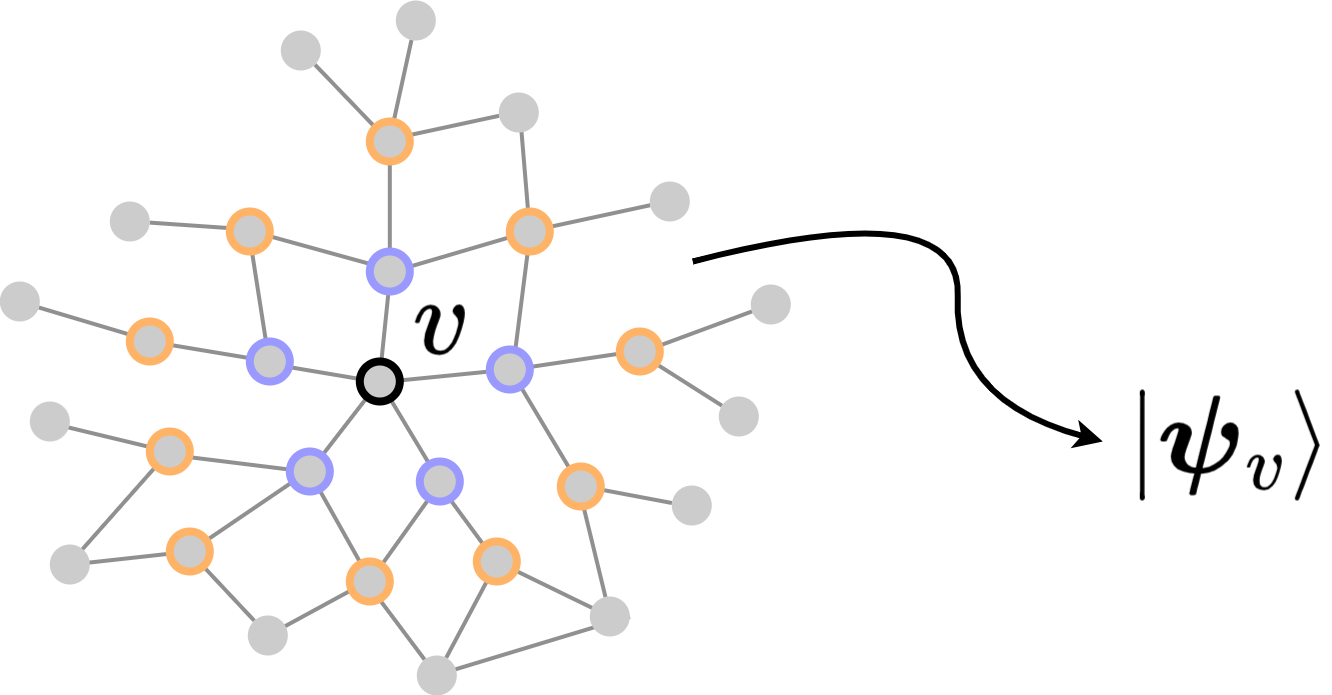

The diagram above was exported from draw.io. Its source (the exported page's mxGraphModel, read from the mxfile embedded in the PNG):
<mxGraphModel dx="6213" dy="10260" grid="1" gridSize="10" guides="1" tooltips="1" connect="1" arrows="1" fold="1" page="1" pageScale="1" pageWidth="850" pageHeight="1100" math="0" shadow="0">
  <root>
    <mxCell id="0" />
    <mxCell id="1" parent="0" />
    <mxCell id="2" value="" style="endArrow=none;html=1;rounded=0;strokeColor=#909090;strokeWidth=4;" edge="1" target="69" parent="1">
      <mxGeometry width="50" height="50" relative="1" as="geometry">
        <mxPoint x="2942.3100000000004" y="-3064" as="sourcePoint" />
        <mxPoint x="2956.3100000000004" y="-2898" as="targetPoint" />
      </mxGeometry>
    </mxCell>
    <mxCell id="3" value="" style="endArrow=none;html=1;rounded=0;strokeColor=#909090;strokeWidth=4;exitX=1;exitY=0.5;exitDx=0;exitDy=0;" edge="1" source="69" parent="1">
      <mxGeometry width="50" height="50" relative="1" as="geometry">
        <mxPoint x="2852.3100000000004" y="-2961" as="sourcePoint" />
        <mxPoint x="2794.3100000000004" y="-2879" as="targetPoint" />
      </mxGeometry>
    </mxCell>
    <mxCell id="4" value="" style="endArrow=none;html=1;rounded=0;strokeColor=#909090;strokeWidth=4;" edge="1" parent="1">
      <mxGeometry width="50" height="50" relative="1" as="geometry">
        <mxPoint x="2859.3100000000004" y="-2994" as="sourcePoint" />
        <mxPoint x="2972.3100000000004" y="-2939" as="targetPoint" />
      </mxGeometry>
    </mxCell>
    <mxCell id="5" value="" style="endArrow=none;html=1;rounded=0;strokeColor=#909090;strokeWidth=4;" edge="1" source="64" target="63" parent="1">
      <mxGeometry width="50" height="50" relative="1" as="geometry">
        <mxPoint x="2866.3100000000004" y="-2970" as="sourcePoint" />
        <mxPoint x="2866.3100000000004" y="-2859" as="targetPoint" />
      </mxGeometry>
    </mxCell>
    <mxCell id="6" value="" style="endArrow=none;html=1;rounded=0;strokeColor=#909090;strokeWidth=4;" edge="1" target="65" parent="1">
      <mxGeometry width="50" height="50" relative="1" as="geometry">
        <mxPoint x="3002.3100000000004" y="-3202" as="sourcePoint" />
        <mxPoint x="3105.3100000000004" y="-3177" as="targetPoint" />
      </mxGeometry>
    </mxCell>
    <mxCell id="7" value="" style="endArrow=none;html=1;rounded=0;strokeColor=#909090;strokeWidth=4;" edge="1" target="48" parent="1">
      <mxGeometry width="50" height="50" relative="1" as="geometry">
        <mxPoint x="2875.3100000000004" y="-3186" as="sourcePoint" />
        <mxPoint x="2962.3100000000004" y="-3161.5" as="targetPoint" />
      </mxGeometry>
    </mxCell>
    <mxCell id="8" value="" style="endArrow=none;html=1;rounded=0;strokeColor=#909090;strokeWidth=4;" edge="1" target="68" parent="1">
      <mxGeometry width="50" height="50" relative="1" as="geometry">
        <mxPoint x="2756.3100000000004" y="-3417" as="sourcePoint" />
        <mxPoint x="2885.3100000000004" y="-3461" as="targetPoint" />
      </mxGeometry>
    </mxCell>
    <mxCell id="9" value="" style="endArrow=none;html=1;rounded=0;strokeColor=#909090;strokeWidth=4;" edge="1" parent="1">
      <mxGeometry width="50" height="50" relative="1" as="geometry">
        <mxPoint x="2882.3100000000004" y="-3444" as="sourcePoint" />
        <mxPoint x="2892.3100000000004" y="-3324" as="targetPoint" />
      </mxGeometry>
    </mxCell>
    <mxCell id="10" value="" style="endArrow=none;html=1;rounded=0;strokeColor=#909090;strokeWidth=4;" edge="1" target="57" parent="1">
      <mxGeometry width="50" height="50" relative="1" as="geometry">
        <mxPoint x="2751.3100000000004" y="-3412" as="sourcePoint" />
        <mxPoint x="2853.8100000000004" y="-3397" as="targetPoint" />
      </mxGeometry>
    </mxCell>
    <mxCell id="11" value="" style="endArrow=none;html=1;rounded=0;strokeColor=#909090;strokeWidth=4;" edge="1" source="56" parent="1">
      <mxGeometry width="50" height="50" relative="1" as="geometry">
        <mxPoint x="2633.3100000000004" y="-3428" as="sourcePoint" />
        <mxPoint x="2751.3100000000004" y="-3414" as="targetPoint" />
      </mxGeometry>
    </mxCell>
    <mxCell id="12" value="" style="endArrow=none;html=1;rounded=0;strokeColor=#909090;strokeWidth=4;" edge="1" source="68" parent="1">
      <mxGeometry width="50" height="50" relative="1" as="geometry">
        <mxPoint x="2756.3100000000004" y="-3417" as="sourcePoint" />
        <mxPoint x="2885.3100000000004" y="-3461" as="targetPoint" />
      </mxGeometry>
    </mxCell>
    <mxCell id="13" value="" style="endArrow=none;html=1;rounded=0;strokeColor=#909090;strokeWidth=4;" edge="1" target="55" parent="1">
      <mxGeometry width="50" height="50" relative="1" as="geometry">
        <mxPoint x="2890.8100000000004" y="-3324" as="sourcePoint" />
        <mxPoint x="2993.8100000000004" y="-3299" as="targetPoint" />
      </mxGeometry>
    </mxCell>
    <mxCell id="14" value="" style="endArrow=none;html=1;rounded=0;strokeColor=#909090;strokeWidth=4;" edge="1" target="67" parent="1">
      <mxGeometry width="50" height="50" relative="1" as="geometry">
        <mxPoint x="3003.3100000000004" y="-3203" as="sourcePoint" />
        <mxPoint x="3099.3100000000004" y="-3181.5" as="targetPoint" />
      </mxGeometry>
    </mxCell>
    <mxCell id="15" value="" style="endArrow=none;html=1;rounded=0;strokeColor=#909090;strokeWidth=4;" edge="1" source="71" target="66" parent="1">
      <mxGeometry width="50" height="50" relative="1" as="geometry">
        <mxPoint x="2941.3100000000004" y="-3068" as="sourcePoint" />
        <mxPoint x="3042.3100000000004" y="-3039" as="targetPoint" />
      </mxGeometry>
    </mxCell>
    <mxCell id="16" value="" style="endArrow=none;html=1;rounded=0;strokeColor=#909090;strokeWidth=4;" edge="1" target="52" parent="1">
      <mxGeometry width="50" height="50" relative="1" as="geometry">
        <mxPoint x="2632.3100000000004" y="-2921" as="sourcePoint" />
        <mxPoint x="2735.3100000000004" y="-2896" as="targetPoint" />
      </mxGeometry>
    </mxCell>
    <mxCell id="17" value="" style="endArrow=none;html=1;rounded=0;strokeColor=#909090;strokeWidth=4;" edge="1" target="63" parent="1">
      <mxGeometry width="50" height="50" relative="1" as="geometry">
        <mxPoint x="2730.8100000000004" y="-2971" as="sourcePoint" />
        <mxPoint x="2833.8100000000004" y="-2946" as="targetPoint" />
      </mxGeometry>
    </mxCell>
    <mxCell id="18" value="" style="endArrow=none;html=1;rounded=0;strokeColor=#909090;strokeWidth=4;" edge="1" target="53" parent="1">
      <mxGeometry width="50" height="50" relative="1" as="geometry">
        <mxPoint x="2432.3100000000004" y="-2992" as="sourcePoint" />
        <mxPoint x="2535.3100000000004" y="-2967" as="targetPoint" />
      </mxGeometry>
    </mxCell>
    <mxCell id="19" value="" style="endArrow=none;html=1;rounded=0;strokeColor=#909090;strokeWidth=4;" edge="1" target="62" parent="1">
      <mxGeometry width="50" height="50" relative="1" as="geometry">
        <mxPoint x="2552.3100000000004" y="-3003.5" as="sourcePoint" />
        <mxPoint x="2610.3100000000004" y="-2914" as="targetPoint" />
      </mxGeometry>
    </mxCell>
    <mxCell id="20" value="" style="endArrow=none;html=1;rounded=0;strokeColor=#909090;strokeWidth=4;" edge="1" parent="1">
      <mxGeometry width="50" height="50" relative="1" as="geometry">
        <mxPoint x="2443.3100000000004" y="-2992" as="sourcePoint" />
        <mxPoint x="2552.3100000000004" y="-3004" as="targetPoint" />
      </mxGeometry>
    </mxCell>
    <mxCell id="21" value="" style="endArrow=none;html=1;rounded=0;strokeColor=#909090;strokeWidth=4;" edge="1" target="53" parent="1">
      <mxGeometry width="50" height="50" relative="1" as="geometry">
        <mxPoint x="2410.3100000000004" y="-3133" as="sourcePoint" />
        <mxPoint x="2510.3100000000004" y="-3126" as="targetPoint" />
      </mxGeometry>
    </mxCell>
    <mxCell id="22" value="" style="endArrow=none;html=1;rounded=0;strokeColor=#909090;strokeWidth=4;" edge="1" source="58" parent="1">
      <mxGeometry width="50" height="50" relative="1" as="geometry">
        <mxPoint x="2498.3100000000004" y="-3361" as="sourcePoint" />
        <mxPoint x="2612.3100000000004" y="-3326" as="targetPoint" />
      </mxGeometry>
    </mxCell>
    <mxCell id="23" value="" style="endArrow=none;html=1;rounded=0;strokeColor=#909090;strokeWidth=4;" edge="1" source="59" parent="1">
      <mxGeometry width="50" height="50" relative="1" as="geometry">
        <mxPoint x="2492.3100000000004" y="-3325" as="sourcePoint" />
        <mxPoint x="2515.3100000000004" y="-3214" as="targetPoint" />
      </mxGeometry>
    </mxCell>
    <mxCell id="24" value="" style="endArrow=none;html=1;rounded=0;strokeColor=#909090;strokeWidth=4;" edge="1" source="47" parent="1">
      <mxGeometry width="50" height="50" relative="1" as="geometry">
        <mxPoint x="2748.3100000000004" y="-3228" as="sourcePoint" />
        <mxPoint x="2631.3100000000004" y="-3196" as="targetPoint" />
      </mxGeometry>
    </mxCell>
    <mxCell id="25" value="" style="endArrow=none;html=1;rounded=0;strokeColor=#909090;strokeWidth=4;" edge="1" source="48" parent="1">
      <mxGeometry width="50" height="50" relative="1" as="geometry">
        <mxPoint x="2810.3100000000004" y="-3365" as="sourcePoint" />
        <mxPoint x="2752.3100000000004" y="-3283" as="targetPoint" />
      </mxGeometry>
    </mxCell>
    <mxCell id="26" value="" style="endArrow=none;html=1;rounded=0;strokeColor=#909090;strokeWidth=4;" edge="1" target="52" parent="1">
      <mxGeometry width="50" height="50" relative="1" as="geometry">
        <mxPoint x="2802.3100000000004" y="-3072" as="sourcePoint" />
        <mxPoint x="2865.3100000000004" y="-2977" as="targetPoint" />
      </mxGeometry>
    </mxCell>
    <mxCell id="27" value="" style="endArrow=none;html=1;rounded=0;strokeColor=#909090;strokeWidth=4;" edge="1" target="71" parent="1">
      <mxGeometry width="50" height="50" relative="1" as="geometry">
        <mxPoint x="2875.3100000000004" y="-3182" as="sourcePoint" />
        <mxPoint x="2967.3100000000004" y="-3253" as="targetPoint" />
      </mxGeometry>
    </mxCell>
    <mxCell id="28" value="" style="endArrow=none;html=1;rounded=0;strokeColor=#909090;strokeWidth=4;" edge="1" source="51" parent="1">
      <mxGeometry width="50" height="50" relative="1" as="geometry">
        <mxPoint x="2722.3100000000004" y="-2997" as="sourcePoint" />
        <mxPoint x="2673.3100000000004" y="-3086" as="targetPoint" />
      </mxGeometry>
    </mxCell>
    <mxCell id="29" value="" style="endArrow=none;html=1;rounded=0;strokeColor=#909090;strokeWidth=4;" edge="1" source="52" parent="1">
      <mxGeometry width="50" height="50" relative="1" as="geometry">
        <mxPoint x="2790.3100000000004" y="-3066.5" as="sourcePoint" />
        <mxPoint x="2673.3100000000004" y="-3081" as="targetPoint" />
      </mxGeometry>
    </mxCell>
    <mxCell id="30" value="" style="endArrow=none;html=1;rounded=0;strokeColor=#909090;strokeWidth=4;" edge="1" source="43" parent="1">
      <mxGeometry width="50" height="50" relative="1" as="geometry">
        <mxPoint x="2630.3100000000004" y="-3084" as="sourcePoint" />
        <mxPoint x="2530.3100000000004" y="-3101" as="targetPoint" />
      </mxGeometry>
    </mxCell>
    <mxCell id="31" value="" style="endArrow=none;html=1;rounded=0;strokeColor=#909090;strokeWidth=4;" edge="1" source="41" parent="1">
      <mxGeometry width="50" height="50" relative="1" as="geometry">
        <mxPoint x="2637.3100000000004" y="-3180" as="sourcePoint" />
        <mxPoint x="2512.3100000000004" y="-3214" as="targetPoint" />
      </mxGeometry>
    </mxCell>
    <mxCell id="32" value="" style="endArrow=none;html=1;rounded=0;strokeColor=#909090;strokeWidth=4;" edge="1" target="47" parent="1">
      <mxGeometry width="50" height="50" relative="1" as="geometry">
        <mxPoint x="2756.3100000000004" y="-3285" as="sourcePoint" />
        <mxPoint x="2744.3100000000004" y="-3385" as="targetPoint" />
      </mxGeometry>
    </mxCell>
    <mxCell id="33" value="" style="endArrow=none;html=1;rounded=0;strokeColor=#909090;strokeWidth=4;" edge="1" source="44" parent="1">
      <mxGeometry width="50" height="50" relative="1" as="geometry">
        <mxPoint x="2746.3100000000004" y="-3346" as="sourcePoint" />
        <mxPoint x="2752.3100000000004" y="-3416" as="targetPoint" />
      </mxGeometry>
    </mxCell>
    <mxCell id="34" value="" style="endArrow=none;html=1;rounded=0;strokeColor=#909090;strokeWidth=4;" edge="1" source="46" target="44" parent="1">
      <mxGeometry width="50" height="50" relative="1" as="geometry">
        <mxPoint x="2770.3100000000004" y="-3174" as="sourcePoint" />
        <mxPoint x="2678.3100000000004" y="-3189" as="targetPoint" />
      </mxGeometry>
    </mxCell>
    <mxCell id="35" value="" style="endArrow=none;html=1;rounded=0;strokeColor=#909090;strokeWidth=4;" edge="1" source="46" parent="1">
      <mxGeometry width="50" height="50" relative="1" as="geometry">
        <mxPoint x="2686.3100000000004" y="-3264" as="sourcePoint" />
        <mxPoint x="2630.3100000000004" y="-3192" as="targetPoint" />
      </mxGeometry>
    </mxCell>
    <mxCell id="36" value="" style="endArrow=none;html=1;rounded=0;strokeColor=#909090;strokeWidth=4;" edge="1" target="43" parent="1">
      <mxGeometry width="50" height="50" relative="1" as="geometry">
        <mxPoint x="2740.3100000000004" y="-3172" as="sourcePoint" />
        <mxPoint x="2795.3100000000004" y="-3104" as="targetPoint" />
      </mxGeometry>
    </mxCell>
    <mxCell id="37" value="" style="endArrow=none;html=1;rounded=0;strokeColor=#909090;strokeWidth=4;" edge="1" target="64" parent="1">
      <mxGeometry width="50" height="50" relative="1" as="geometry">
        <mxPoint x="2805.3100000000004" y="-3066" as="sourcePoint" />
        <mxPoint x="2810.3100000000004" y="-3052" as="targetPoint" />
      </mxGeometry>
    </mxCell>
    <mxCell id="38" value="" style="endArrow=none;html=1;rounded=0;strokeColor=#909090;strokeWidth=4;" edge="1" target="42" parent="1">
      <mxGeometry width="50" height="50" relative="1" as="geometry">
        <mxPoint x="2742.3100000000004" y="-3174" as="sourcePoint" />
        <mxPoint x="2822.3100000000004" y="-3182" as="targetPoint" />
      </mxGeometry>
    </mxCell>
    <mxCell id="39" value="" style="endArrow=none;html=1;rounded=0;strokeColor=#909090;strokeWidth=4;" edge="1" source="45" target="54" parent="1">
      <mxGeometry width="50" height="50" relative="1" as="geometry">
        <mxPoint x="2902.3100000000004" y="-3196" as="sourcePoint" />
        <mxPoint x="2982.3100000000004" y="-3204" as="targetPoint" />
      </mxGeometry>
    </mxCell>
    <mxCell id="40" value="" style="endArrow=none;html=1;rounded=0;strokeColor=#909090;strokeWidth=4;" edge="1" source="46" parent="1">
      <mxGeometry width="50" height="50" relative="1" as="geometry">
        <mxPoint x="2822.3100000000004" y="-3154" as="sourcePoint" />
        <mxPoint x="2872.3100000000004" y="-3186" as="targetPoint" />
      </mxGeometry>
    </mxCell>
    <mxCell id="41" value="" style="ellipse;whiteSpace=wrap;html=1;aspect=fixed;fillColor=#CCCCCC;fontColor=#333333;strokeColor=#9999FF;strokeWidth=8;" vertex="1" parent="1">
      <mxGeometry x="2612.3100000000004" y="-3214" width="40" height="40" as="geometry" />
    </mxCell>
    <mxCell id="42" value="" style="ellipse;whiteSpace=wrap;html=1;aspect=fixed;fillColor=#CCCCCC;fontColor=#333333;strokeColor=#9999FF;strokeWidth=8;" vertex="1" parent="1">
      <mxGeometry x="2782.3100000000004" y="-3094" width="40" height="40" as="geometry" />
    </mxCell>
    <mxCell id="43" value="" style="ellipse;whiteSpace=wrap;html=1;aspect=fixed;fillColor=#CCCCCC;fontColor=#333333;strokeColor=#9999FF;strokeWidth=8;" vertex="1" parent="1">
      <mxGeometry x="2652.3100000000004" y="-3104" width="40" height="40" as="geometry" />
    </mxCell>
    <mxCell id="44" value="" style="ellipse;whiteSpace=wrap;html=1;aspect=fixed;fillColor=#CCCCCC;fontColor=#333333;strokeColor=#9999FF;strokeWidth=8;" vertex="1" parent="1">
      <mxGeometry x="2732.3100000000004" y="-3304" width="40" height="40" as="geometry" />
    </mxCell>
    <mxCell id="45" value="" style="ellipse;whiteSpace=wrap;html=1;aspect=fixed;fillColor=#CCCCCC;fontColor=#333333;strokeColor=#9999FF;strokeWidth=8;" vertex="1" parent="1">
      <mxGeometry x="2852.3100000000004" y="-3206" width="40" height="40" as="geometry" />
    </mxCell>
    <mxCell id="46" value="" style="ellipse;whiteSpace=wrap;html=1;aspect=fixed;fillColor=#CCCCCC;fontColor=#333333;strokeColor=#000000;strokeWidth=8;" vertex="1" parent="1">
      <mxGeometry x="2722.3100000000004" y="-3194" width="40" height="40" as="geometry" />
    </mxCell>
    <mxCell id="47" value="" style="ellipse;whiteSpace=wrap;html=1;aspect=fixed;fillColor=#CCCCCC;fontColor=#333333;strokeColor=#FFB366;strokeWidth=8;" vertex="1" parent="1">
      <mxGeometry x="2592.3100000000004" y="-3344" width="40" height="40" as="geometry" />
    </mxCell>
    <mxCell id="48" value="" style="ellipse;whiteSpace=wrap;html=1;aspect=fixed;fillColor=#CCCCCC;fontColor=#333333;strokeColor=#FFB366;strokeWidth=8;" vertex="1" parent="1">
      <mxGeometry x="2872.3100000000004" y="-3344" width="40" height="40" as="geometry" />
    </mxCell>
    <mxCell id="49" value="" style="ellipse;whiteSpace=wrap;html=1;aspect=fixed;fillColor=#CCCCCC;fontColor=#333333;strokeColor=#FFB366;strokeWidth=8;" vertex="1" parent="1">
      <mxGeometry x="2732.3100000000004" y="-3434" width="40" height="40" as="geometry" />
    </mxCell>
    <mxCell id="50" value="" style="ellipse;whiteSpace=wrap;html=1;aspect=fixed;fillColor=#CCCCCC;fontColor=#333333;strokeColor=#FFB366;strokeWidth=8;" vertex="1" parent="1">
      <mxGeometry x="2492.3100000000004" y="-3234" width="40" height="40" as="geometry" />
    </mxCell>
    <mxCell id="51" value="" style="ellipse;whiteSpace=wrap;html=1;aspect=fixed;fillColor=#CCCCCC;fontColor=#333333;strokeColor=#FFB366;strokeWidth=8;" vertex="1" parent="1">
      <mxGeometry x="2532.3100000000004" y="-3024" width="40" height="40" as="geometry" />
    </mxCell>
    <mxCell id="52" value="" style="ellipse;whiteSpace=wrap;html=1;aspect=fixed;fillColor=#CCCCCC;fontColor=#333333;strokeColor=#FFB366;strokeWidth=8;" vertex="1" parent="1">
      <mxGeometry x="2712.3100000000004" y="-2994" width="40" height="40" as="geometry" />
    </mxCell>
    <mxCell id="53" value="" style="ellipse;whiteSpace=wrap;html=1;aspect=fixed;fillColor=#CCCCCC;fontColor=#333333;strokeColor=#FFB366;strokeWidth=8;" vertex="1" parent="1">
      <mxGeometry x="2512.3100000000004" y="-3124" width="40" height="40" as="geometry" />
    </mxCell>
    <mxCell id="54" value="" style="ellipse;whiteSpace=wrap;html=1;aspect=fixed;fillColor=#CCCCCC;fontColor=#333333;strokeColor=#FFB366;strokeWidth=8;" vertex="1" parent="1">
      <mxGeometry x="2982.3100000000004" y="-3224" width="40" height="40" as="geometry" />
    </mxCell>
    <mxCell id="55" value="" style="ellipse;whiteSpace=wrap;html=1;aspect=fixed;fillColor=#CCCCCC;fontColor=#333333;strokeColor=none;strokeWidth=8;" vertex="1" parent="1">
      <mxGeometry x="3012.3100000000004" y="-3374" width="40" height="40" as="geometry" />
    </mxCell>
    <mxCell id="56" value="" style="ellipse;whiteSpace=wrap;html=1;aspect=fixed;fillColor=#CCCCCC;fontColor=#333333;strokeColor=none;strokeWidth=8;" vertex="1" parent="1">
      <mxGeometry x="2643.3100000000004" y="-3525" width="40" height="40" as="geometry" />
    </mxCell>
    <mxCell id="57" value="" style="ellipse;whiteSpace=wrap;html=1;aspect=fixed;fillColor=#CCCCCC;fontColor=#333333;strokeColor=none;strokeWidth=8;" vertex="1" parent="1">
      <mxGeometry x="2758.3100000000004" y="-3555" width="40" height="40" as="geometry" />
    </mxCell>
    <mxCell id="58" value="" style="ellipse;whiteSpace=wrap;html=1;aspect=fixed;fillColor=#CCCCCC;fontColor=#333333;strokeColor=none;strokeWidth=8;" vertex="1" parent="1">
      <mxGeometry x="2472.3100000000004" y="-3354" width="40" height="40" as="geometry" />
    </mxCell>
    <mxCell id="59" value="" style="ellipse;whiteSpace=wrap;html=1;aspect=fixed;fillColor=#CCCCCC;fontColor=#333333;strokeColor=none;strokeWidth=8;" vertex="1" parent="1">
      <mxGeometry x="2362.3100000000004" y="-3274" width="40" height="40" as="geometry" />
    </mxCell>
    <mxCell id="60" value="" style="ellipse;whiteSpace=wrap;html=1;aspect=fixed;fillColor=#CCCCCC;fontColor=#333333;strokeColor=none;strokeWidth=8;" vertex="1" parent="1">
      <mxGeometry x="2392.3100000000004" y="-3154" width="40" height="40" as="geometry" />
    </mxCell>
    <mxCell id="61" value="" style="ellipse;whiteSpace=wrap;html=1;aspect=fixed;fillColor=#CCCCCC;fontColor=#333333;strokeColor=none;strokeWidth=8;" vertex="1" parent="1">
      <mxGeometry x="2412.3100000000004" y="-3011" width="40" height="40" as="geometry" />
    </mxCell>
    <mxCell id="62" value="" style="ellipse;whiteSpace=wrap;html=1;aspect=fixed;fillColor=#CCCCCC;fontColor=#333333;strokeColor=none;strokeWidth=8;" vertex="1" parent="1">
      <mxGeometry x="2610.3100000000004" y="-2940" width="40" height="40" as="geometry" />
    </mxCell>
    <mxCell id="63" value="" style="ellipse;whiteSpace=wrap;html=1;aspect=fixed;fillColor=#CCCCCC;fontColor=#333333;strokeColor=none;strokeWidth=8;" vertex="1" parent="1">
      <mxGeometry x="2779.3100000000004" y="-2900" width="40" height="40" as="geometry" />
    </mxCell>
    <mxCell id="64" value="" style="ellipse;whiteSpace=wrap;html=1;aspect=fixed;fillColor=#CCCCCC;fontColor=#333333;strokeColor=#FFB366;strokeWidth=8;" vertex="1" parent="1">
      <mxGeometry x="2839.3100000000004" y="-3014" width="40" height="40" as="geometry" />
    </mxCell>
    <mxCell id="65" value="" style="ellipse;whiteSpace=wrap;html=1;aspect=fixed;fillColor=#CCCCCC;fontColor=#333333;strokeColor=none;strokeWidth=8;" vertex="1" parent="1">
      <mxGeometry x="3081.3100000000004" y="-3159" width="40" height="40" as="geometry" />
    </mxCell>
    <mxCell id="66" value="" style="ellipse;whiteSpace=wrap;html=1;aspect=fixed;fillColor=#CCCCCC;fontColor=#333333;strokeColor=none;strokeWidth=8;" vertex="1" parent="1">
      <mxGeometry x="3034.3100000000004" y="-3070" width="40" height="40" as="geometry" />
    </mxCell>
    <mxCell id="67" value="" style="ellipse;whiteSpace=wrap;html=1;aspect=fixed;fillColor=#CCCCCC;fontColor=#333333;strokeColor=none;strokeWidth=8;" vertex="1" parent="1">
      <mxGeometry x="3113.3100000000004" y="-3271" width="40" height="40" as="geometry" />
    </mxCell>
    <mxCell id="68" value="" style="ellipse;whiteSpace=wrap;html=1;aspect=fixed;fillColor=#CCCCCC;fontColor=#333333;strokeColor=none;strokeWidth=8;" vertex="1" parent="1">
      <mxGeometry x="2861.3100000000004" y="-3463" width="40" height="40" as="geometry" />
    </mxCell>
    <mxCell id="69" value="" style="ellipse;whiteSpace=wrap;html=1;aspect=fixed;fillColor=#CCCCCC;fontColor=#333333;strokeColor=none;strokeWidth=8;" vertex="1" parent="1">
      <mxGeometry x="2952.3100000000004" y="-2959" width="40" height="40" as="geometry" />
    </mxCell>
    <mxCell id="70" value="" style="endArrow=none;html=1;rounded=0;strokeColor=#909090;strokeWidth=4;" edge="1" target="71" parent="1">
      <mxGeometry width="50" height="50" relative="1" as="geometry">
        <mxPoint x="2941.3100000000004" y="-3068" as="sourcePoint" />
        <mxPoint x="3026.3100000000004" y="-3028" as="targetPoint" />
      </mxGeometry>
    </mxCell>
    <mxCell id="71" value="" style="ellipse;whiteSpace=wrap;html=1;aspect=fixed;fillColor=#CCCCCC;fontColor=#333333;strokeColor=#FFB366;strokeWidth=8;" vertex="1" parent="1">
      <mxGeometry x="2923.3100000000004" y="-3089" width="40" height="40" as="geometry" />
    </mxCell>
    <mxCell id="72" value="" style="shape=image;verticalLabelPosition=bottom;labelBackgroundColor=default;verticalAlign=top;aspect=fixed;imageAspect=0;image=data:image/png,(base64 omitted: 1828 chars);" vertex="1" parent="1">
      <mxGeometry x="2775.3100000000004" y="-3285" width="54" height="111" as="geometry" />
    </mxCell>
    <mxCell id="73" value="" style="curved=1;endArrow=classic;html=1;rounded=0;strokeWidth=6;endSize=10;" edge="1" parent="1">
      <mxGeometry width="50" height="50" relative="1" as="geometry">
        <mxPoint x="3055.3100000000004" y="-3294" as="sourcePoint" />
        <mxPoint x="3465.3100000000004" y="-3114" as="targetPoint" />
        <Array as="points">
          <mxPoint x="3325.3100000000004" y="-3364" />
          <mxPoint x="3315.3100000000004" y="-3154" />
        </Array>
      </mxGeometry>
    </mxCell>
    <mxCell id="74" value="" style="shape=image;verticalLabelPosition=bottom;labelBackgroundColor=default;verticalAlign=top;aspect=fixed;imageAspect=0;image=data:image/png,(base64 omitted: 6412 chars);" vertex="1" parent="1">
      <mxGeometry x="3489.3100000000004" y="-3166" width="205" height="111" as="geometry" />
    </mxCell>
  </root>
</mxGraphModel>